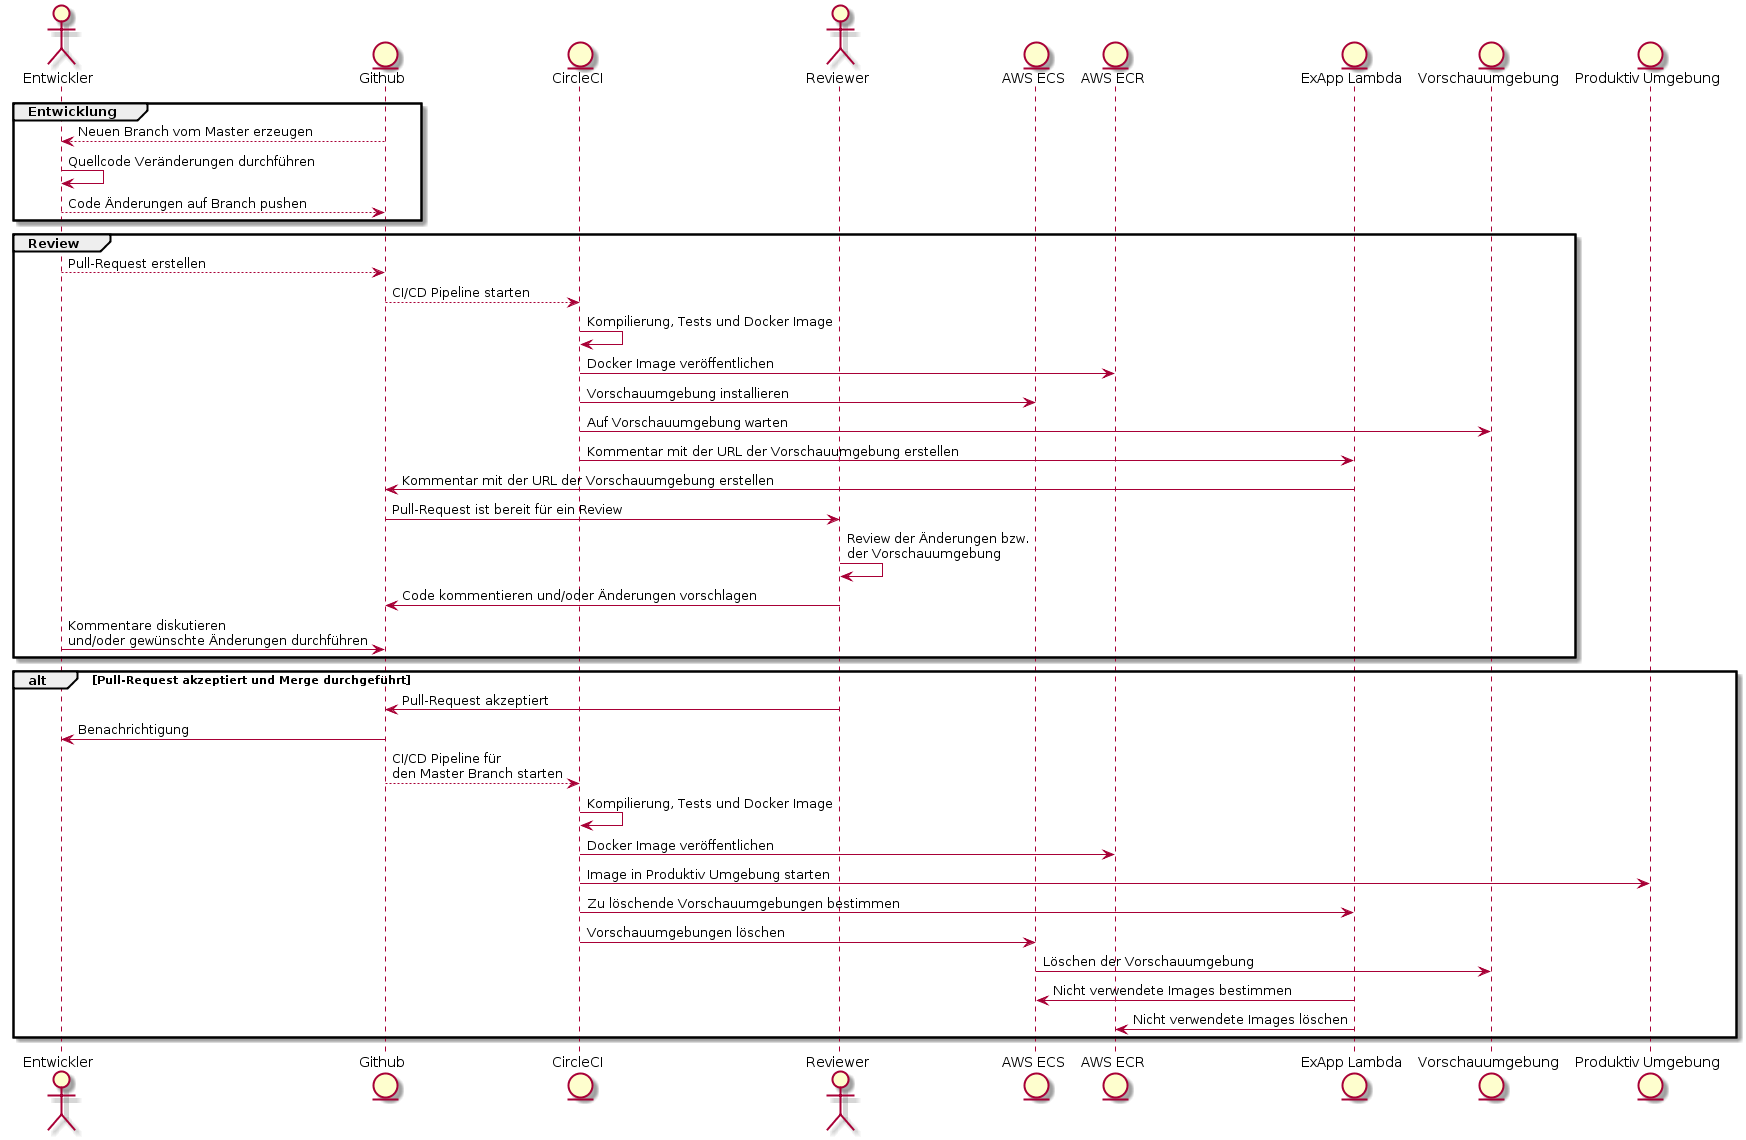

The diagram above was rendered by PlantUML. Its source (embedded in the PNG):
@startuml

actor "Entwickler" as D
entity "Github" as GH

entity "CircleCI" as CI
actor "Reviewer" as R
entity "AWS ECS" as ECS
entity "AWS ECR" as ECR
entity "ExApp Lambda" as LMB
entity "Vorschauumgebung" as PRV_APP
entity "Produktiv Umgebung" as PROD_APP

group Entwicklung
    D <-- GH: Neuen Branch vom Master erzeugen
    D <- D: Quellcode Veränderungen durchführen
    D --> GH: Code Änderungen auf Branch pushen
end

group Review
    D --> GH: Pull-Request erstellen
    GH --> CI: CI/CD Pipeline starten
    CI -> CI: Kompilierung, Tests und Docker Image
    CI -> ECR: Docker Image veröffentlichen
    CI -> ECS: Vorschauumgebung installieren
    CI -> PRV_APP: Auf Vorschauumgebung warten
    CI -> LMB: Kommentar mit der URL der Vorschauumgebung erstellen
    LMB -> GH: Kommentar mit der URL der Vorschauumgebung erstellen
    GH -> R: Pull-Request ist bereit für ein Review
    R -> R: Review der Änderungen bzw.\nder Vorschauumgebung
    R -> GH: Code kommentieren und/oder Änderungen vorschlagen
    D -> GH: Kommentare diskutieren \nund/oder gewünschte Änderungen durchführen
end

alt Pull-Request akzeptiert und Merge durchgeführt
    R -> GH : Pull-Request akzeptiert
    GH -> D : Benachrichtigung
    GH --> CI: CI/CD Pipeline für \nden Master Branch starten
    CI -> CI: Kompilierung, Tests und Docker Image
    CI -> ECR: Docker Image veröffentlichen
    CI -> PROD_APP: Image in Produktiv Umgebung starten
    CI -> LMB: Zu löschende Vorschauumgebungen bestimmen
    CI -> ECS: Vorschauumgebungen löschen
    ECS -> PRV_APP: Löschen der Vorschauumgebung
    LMB -> ECS: Nicht verwendete Images bestimmen
    LMB -> ECR: Nicht verwendete Images löschen
end
@enduml